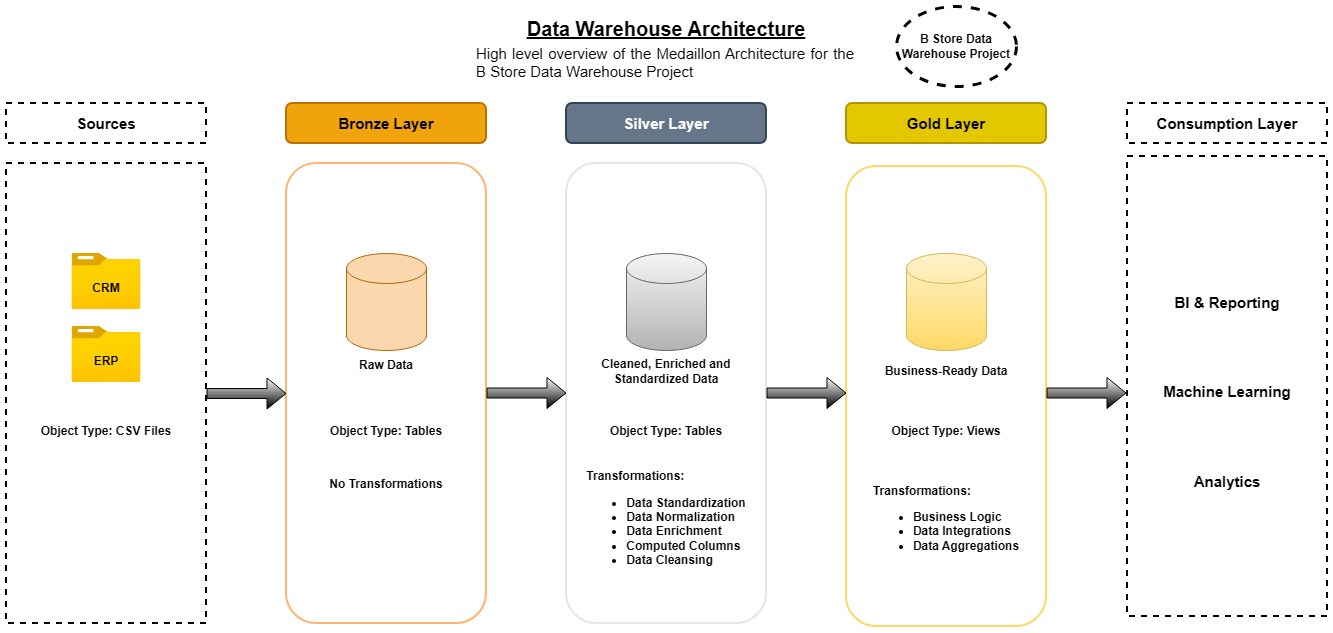

The diagram above was exported from draw.io. Its source (the exported page's mxGraphModel, read from the mxfile embedded in the PNG):
<mxGraphModel dx="1251" dy="704" grid="1" gridSize="10" guides="1" tooltips="1" connect="1" arrows="1" fold="1" page="1" pageScale="1" pageWidth="827" pageHeight="1169" math="0" shadow="0">
  <root>
    <mxCell id="0" />
    <mxCell id="1" parent="0" />
    <mxCell id="QtyCjbdcjDqRtMf8ECdi-1" value="" style="rounded=1;whiteSpace=wrap;html=1;strokeColor=#FFB570;strokeWidth=2;" vertex="1" parent="1">
      <mxGeometry x="400" y="797" width="200" height="460" as="geometry" />
    </mxCell>
    <mxCell id="QtyCjbdcjDqRtMf8ECdi-2" value="" style="rounded=1;whiteSpace=wrap;html=1;strokeColor=#E6E6E6;strokeWidth=2;" vertex="1" parent="1">
      <mxGeometry x="680" y="797" width="200" height="460" as="geometry" />
    </mxCell>
    <mxCell id="QtyCjbdcjDqRtMf8ECdi-3" value="" style="rounded=1;whiteSpace=wrap;html=1;strokeColor=#FFD966;strokeWidth=2;" vertex="1" parent="1">
      <mxGeometry x="960" y="800" width="200" height="460" as="geometry" />
    </mxCell>
    <mxCell id="QtyCjbdcjDqRtMf8ECdi-4" value="&lt;font style=&quot;font-size: 15px;&quot;&gt;Bronze Layer&lt;/font&gt;" style="rounded=1;whiteSpace=wrap;html=1;fillColor=#f0a30a;fontColor=#000000;strokeColor=#BD7000;strokeWidth=2;fontStyle=1" vertex="1" parent="1">
      <mxGeometry x="400" y="737" width="200" height="40" as="geometry" />
    </mxCell>
    <mxCell id="QtyCjbdcjDqRtMf8ECdi-5" value="&lt;font style=&quot;font-size: 15px;&quot;&gt;Silver Layer&lt;/font&gt;" style="rounded=1;whiteSpace=wrap;html=1;fillColor=#647687;fontColor=#ffffff;strokeColor=#314354;strokeWidth=2;fontStyle=1" vertex="1" parent="1">
      <mxGeometry x="680" y="737" width="200" height="40" as="geometry" />
    </mxCell>
    <mxCell id="QtyCjbdcjDqRtMf8ECdi-6" value="&lt;font style=&quot;font-size: 15px;&quot;&gt;Gold Layer&lt;/font&gt;" style="rounded=1;whiteSpace=wrap;html=1;fillColor=#e3c800;fontColor=#000000;strokeColor=#B09500;strokeWidth=2;fontStyle=1" vertex="1" parent="1">
      <mxGeometry x="960" y="737" width="200" height="40" as="geometry" />
    </mxCell>
    <mxCell id="QtyCjbdcjDqRtMf8ECdi-7" value="" style="rounded=0;whiteSpace=wrap;html=1;dashed=1;strokeWidth=2;" vertex="1" parent="1">
      <mxGeometry x="120" y="797" width="200" height="460" as="geometry" />
    </mxCell>
    <mxCell id="QtyCjbdcjDqRtMf8ECdi-8" value="&lt;b&gt;&lt;font style=&quot;font-size: 15px;&quot;&gt;Sources&lt;/font&gt;&lt;/b&gt;" style="rounded=0;whiteSpace=wrap;html=1;dashed=1;strokeWidth=2;" vertex="1" parent="1">
      <mxGeometry x="120" y="737" width="200" height="40" as="geometry" />
    </mxCell>
    <mxCell id="QtyCjbdcjDqRtMf8ECdi-9" value="" style="image;aspect=fixed;html=1;points=[];align=center;fontSize=12;image=img/lib/azure2/general/Folder_Blank.svg;" vertex="1" parent="1">
      <mxGeometry x="185.5" y="887" width="69" height="56.00000000000001" as="geometry" />
    </mxCell>
    <mxCell id="QtyCjbdcjDqRtMf8ECdi-10" value="" style="image;aspect=fixed;html=1;points=[];align=center;fontSize=12;image=img/lib/azure2/general/Folder_Blank.svg;" vertex="1" parent="1">
      <mxGeometry x="185.5" y="960" width="69" height="56.00000000000001" as="geometry" />
    </mxCell>
    <mxCell id="QtyCjbdcjDqRtMf8ECdi-11" value="&lt;b&gt;CRM&lt;/b&gt;" style="text;html=1;align=center;verticalAlign=middle;whiteSpace=wrap;rounded=0;" vertex="1" parent="1">
      <mxGeometry x="190" y="907" width="60" height="30" as="geometry" />
    </mxCell>
    <mxCell id="QtyCjbdcjDqRtMf8ECdi-12" value="&lt;span&gt;ERP&lt;/span&gt;" style="text;html=1;align=center;verticalAlign=middle;whiteSpace=wrap;rounded=0;fontStyle=1" vertex="1" parent="1">
      <mxGeometry x="190" y="980" width="60" height="30" as="geometry" />
    </mxCell>
    <mxCell id="QtyCjbdcjDqRtMf8ECdi-43" value="&lt;div style=&quot;text-align: justify;&quot;&gt;&lt;span style=&quot;background-color: transparent; color: light-dark(rgb(0, 0, 0), rgb(255, 255, 255));&quot;&gt;&lt;b&gt;&lt;u&gt;Data Warehouse Architecture&lt;/u&gt;&lt;/b&gt;&lt;/span&gt;&lt;/div&gt;" style="text;html=1;align=center;verticalAlign=middle;whiteSpace=wrap;rounded=0;fontSize=20;" vertex="1" parent="1">
      <mxGeometry x="637" y="647" width="286" height="30" as="geometry" />
    </mxCell>
    <mxCell id="QtyCjbdcjDqRtMf8ECdi-48" value="&lt;b&gt;&lt;font&gt;B Store Data Warehouse Project&lt;/font&gt;&lt;/b&gt;" style="ellipse;whiteSpace=wrap;html=1;dashed=1;strokeWidth=3;" vertex="1" parent="1">
      <mxGeometry x="1010" y="640" width="120" height="80" as="geometry" />
    </mxCell>
    <mxCell id="QtyCjbdcjDqRtMf8ECdi-50" value="&lt;b&gt;Object Type: CSV Files&lt;/b&gt;" style="text;html=1;whiteSpace=wrap;strokeColor=none;fillColor=none;align=center;verticalAlign=middle;rounded=0;" vertex="1" parent="1">
      <mxGeometry x="145" y="1050" width="150" height="30" as="geometry" />
    </mxCell>
    <mxCell id="QtyCjbdcjDqRtMf8ECdi-51" value="" style="shape=cylinder3;whiteSpace=wrap;html=1;boundedLbl=1;backgroundOutline=1;size=15;fillColor=#fad7ac;strokeColor=#b46504;" vertex="1" parent="1">
      <mxGeometry x="460" y="887" width="80" height="97" as="geometry" />
    </mxCell>
    <mxCell id="QtyCjbdcjDqRtMf8ECdi-52" value="" style="shape=cylinder3;whiteSpace=wrap;html=1;boundedLbl=1;backgroundOutline=1;size=15;fillColor=#f5f5f5;strokeColor=#666666;gradientColor=#b3b3b3;" vertex="1" parent="1">
      <mxGeometry x="740" y="887" width="80" height="97" as="geometry" />
    </mxCell>
    <mxCell id="QtyCjbdcjDqRtMf8ECdi-53" value="" style="shape=cylinder3;whiteSpace=wrap;html=1;boundedLbl=1;backgroundOutline=1;size=15;fillColor=#fff2cc;gradientColor=#ffd966;strokeColor=#d6b656;" vertex="1" parent="1">
      <mxGeometry x="1020" y="887" width="80" height="97" as="geometry" />
    </mxCell>
    <mxCell id="QtyCjbdcjDqRtMf8ECdi-54" value="" style="shape=flexArrow;endArrow=classic;html=1;rounded=0;exitX=1;exitY=0.5;exitDx=0;exitDy=0;fillColor=default;gradientColor=default;" edge="1" parent="1" source="QtyCjbdcjDqRtMf8ECdi-7" target="QtyCjbdcjDqRtMf8ECdi-1">
      <mxGeometry width="50" height="50" relative="1" as="geometry">
        <mxPoint x="700" y="1040" as="sourcePoint" />
        <mxPoint x="750" y="990" as="targetPoint" />
      </mxGeometry>
    </mxCell>
    <mxCell id="QtyCjbdcjDqRtMf8ECdi-55" value="" style="shape=flexArrow;endArrow=classic;html=1;rounded=0;exitX=1;exitY=0.5;exitDx=0;exitDy=0;fillColor=default;gradientColor=default;" edge="1" parent="1">
      <mxGeometry width="50" height="50" relative="1" as="geometry">
        <mxPoint x="600" y="1026.5" as="sourcePoint" />
        <mxPoint x="680" y="1026.5" as="targetPoint" />
      </mxGeometry>
    </mxCell>
    <mxCell id="QtyCjbdcjDqRtMf8ECdi-56" value="" style="shape=flexArrow;endArrow=classic;html=1;rounded=0;exitX=1;exitY=0.5;exitDx=0;exitDy=0;fillColor=default;gradientColor=default;" edge="1" parent="1">
      <mxGeometry width="50" height="50" relative="1" as="geometry">
        <mxPoint x="880" y="1026.5" as="sourcePoint" />
        <mxPoint x="960" y="1026.5" as="targetPoint" />
      </mxGeometry>
    </mxCell>
    <mxCell id="QtyCjbdcjDqRtMf8ECdi-57" value="" style="shape=flexArrow;endArrow=classic;html=1;rounded=0;exitX=1;exitY=0.5;exitDx=0;exitDy=0;fillColor=default;gradientColor=default;" edge="1" parent="1">
      <mxGeometry width="50" height="50" relative="1" as="geometry">
        <mxPoint x="1160" y="1026.5" as="sourcePoint" />
        <mxPoint x="1240" y="1026.5" as="targetPoint" />
      </mxGeometry>
    </mxCell>
    <mxCell id="QtyCjbdcjDqRtMf8ECdi-58" value="&lt;b&gt;Raw Data&lt;/b&gt;" style="text;html=1;whiteSpace=wrap;strokeColor=none;fillColor=none;align=center;verticalAlign=middle;rounded=0;" vertex="1" parent="1">
      <mxGeometry x="425" y="984" width="150" height="30" as="geometry" />
    </mxCell>
    <mxCell id="QtyCjbdcjDqRtMf8ECdi-59" value="&lt;div style=&quot;text-align: justify;&quot;&gt;&lt;b style=&quot;background-color: transparent; color: light-dark(rgb(0, 0, 0), rgb(255, 255, 255));&quot;&gt;Transformations:&lt;/b&gt;&lt;/div&gt;&lt;div&gt;&lt;div&gt;&lt;ul&gt;&lt;li style=&quot;text-align: justify;&quot;&gt;&lt;b&gt;Data Standardization&lt;/b&gt;&lt;/li&gt;&lt;li style=&quot;text-align: justify;&quot;&gt;&lt;b&gt;Data Normalization&lt;/b&gt;&lt;/li&gt;&lt;li style=&quot;text-align: justify;&quot;&gt;&lt;b&gt;Data Enrichment&lt;/b&gt;&lt;/li&gt;&lt;li style=&quot;text-align: justify;&quot;&gt;&lt;b&gt;Computed Columns&lt;/b&gt;&lt;/li&gt;&lt;li style=&quot;text-align: justify;&quot;&gt;&lt;b&gt;Data Cleansing&lt;/b&gt;&lt;/li&gt;&lt;/ul&gt;&lt;/div&gt;&lt;div style=&quot;text-align: justify;&quot;&gt;&lt;br&gt;&lt;/div&gt;&lt;/div&gt;" style="text;html=1;whiteSpace=wrap;strokeColor=none;fillColor=none;align=center;verticalAlign=middle;rounded=0;" vertex="1" parent="1">
      <mxGeometry x="685" y="1110" width="190" height="110" as="geometry" />
    </mxCell>
    <mxCell id="QtyCjbdcjDqRtMf8ECdi-60" value="&lt;div style=&quot;text-align: justify;&quot;&gt;&lt;b style=&quot;background-color: transparent; color: light-dark(rgb(0, 0, 0), rgb(255, 255, 255));&quot;&gt;Transformations:&lt;/b&gt;&lt;/div&gt;&lt;div&gt;&lt;div&gt;&lt;ul&gt;&lt;li style=&quot;text-align: justify;&quot;&gt;&lt;b&gt;Business Logic&lt;/b&gt;&lt;/li&gt;&lt;li style=&quot;text-align: justify;&quot;&gt;&lt;b&gt;Data Integrations&lt;/b&gt;&lt;/li&gt;&lt;li style=&quot;text-align: justify;&quot;&gt;&lt;b&gt;Data Aggregations&lt;/b&gt;&lt;/li&gt;&lt;/ul&gt;&lt;/div&gt;&lt;div style=&quot;text-align: justify;&quot;&gt;&lt;br&gt;&lt;/div&gt;&lt;/div&gt;" style="text;html=1;whiteSpace=wrap;strokeColor=none;fillColor=none;align=center;verticalAlign=middle;rounded=0;" vertex="1" parent="1">
      <mxGeometry x="965" y="1110" width="190" height="110" as="geometry" />
    </mxCell>
    <mxCell id="QtyCjbdcjDqRtMf8ECdi-61" value="&lt;div style=&quot;text-align: justify;&quot;&gt;&lt;b style=&quot;background-color: transparent; color: light-dark(rgb(0, 0, 0), rgb(255, 255, 255));&quot;&gt;No Transformations&lt;/b&gt;&lt;/div&gt;&lt;div&gt;&lt;div style=&quot;text-align: justify;&quot;&gt;&lt;br&gt;&lt;/div&gt;&lt;/div&gt;" style="text;html=1;whiteSpace=wrap;strokeColor=none;fillColor=none;align=center;verticalAlign=middle;rounded=0;" vertex="1" parent="1">
      <mxGeometry x="405" y="1100" width="190" height="50" as="geometry" />
    </mxCell>
    <mxCell id="QtyCjbdcjDqRtMf8ECdi-62" value="&lt;b&gt;Object Type: Tables&lt;/b&gt;" style="text;html=1;whiteSpace=wrap;strokeColor=none;fillColor=none;align=center;verticalAlign=middle;rounded=0;" vertex="1" parent="1">
      <mxGeometry x="425" y="1050" width="150" height="30" as="geometry" />
    </mxCell>
    <mxCell id="QtyCjbdcjDqRtMf8ECdi-63" value="&lt;b&gt;Object Type: Tables&lt;/b&gt;" style="text;html=1;whiteSpace=wrap;strokeColor=none;fillColor=none;align=center;verticalAlign=middle;rounded=0;" vertex="1" parent="1">
      <mxGeometry x="705" y="1050" width="150" height="30" as="geometry" />
    </mxCell>
    <mxCell id="QtyCjbdcjDqRtMf8ECdi-64" value="&lt;b&gt;Object Type: Views&lt;/b&gt;" style="text;html=1;whiteSpace=wrap;strokeColor=none;fillColor=none;align=center;verticalAlign=middle;rounded=0;" vertex="1" parent="1">
      <mxGeometry x="985" y="1050" width="150" height="30" as="geometry" />
    </mxCell>
    <mxCell id="QtyCjbdcjDqRtMf8ECdi-65" value="&lt;b&gt;Cleaned, Enriched and Standardized Data&lt;/b&gt;" style="text;html=1;whiteSpace=wrap;strokeColor=none;fillColor=none;align=center;verticalAlign=middle;rounded=0;" vertex="1" parent="1">
      <mxGeometry x="705" y="990" width="150" height="30" as="geometry" />
    </mxCell>
    <mxCell id="QtyCjbdcjDqRtMf8ECdi-66" value="&lt;b&gt;Business-Ready Data&lt;/b&gt;" style="text;html=1;whiteSpace=wrap;strokeColor=none;fillColor=none;align=center;verticalAlign=middle;rounded=0;" vertex="1" parent="1">
      <mxGeometry x="985" y="990" width="150" height="30" as="geometry" />
    </mxCell>
    <mxCell id="QtyCjbdcjDqRtMf8ECdi-67" value="&lt;div style=&quot;text-align: justify;&quot;&gt;&lt;font style=&quot;font-size: 15px;&quot;&gt;High level overview of the Medaillon Architecture for the B Store Data Warehouse Project&lt;/font&gt;&lt;/div&gt;" style="text;html=1;align=right;verticalAlign=middle;whiteSpace=wrap;rounded=0;" vertex="1" parent="1">
      <mxGeometry x="590" y="681" width="380" height="30" as="geometry" />
    </mxCell>
    <mxCell id="QtyCjbdcjDqRtMf8ECdi-68" value="" style="rounded=0;whiteSpace=wrap;html=1;dashed=1;strokeWidth=2;" vertex="1" parent="1">
      <mxGeometry x="1241" y="790" width="200" height="460" as="geometry" />
    </mxCell>
    <mxCell id="QtyCjbdcjDqRtMf8ECdi-69" value="&lt;b&gt;&lt;font style=&quot;font-size: 15px;&quot;&gt;Consumption Layer&lt;/font&gt;&lt;/b&gt;" style="rounded=0;whiteSpace=wrap;html=1;dashed=1;strokeWidth=2;" vertex="1" parent="1">
      <mxGeometry x="1241" y="737" width="200" height="40" as="geometry" />
    </mxCell>
    <mxCell id="QtyCjbdcjDqRtMf8ECdi-70" value="&lt;b&gt;BI &amp;amp; Reporting&lt;/b&gt;" style="text;html=1;whiteSpace=wrap;strokeColor=none;fillColor=none;align=center;verticalAlign=middle;rounded=0;fontSize=15;" vertex="1" parent="1">
      <mxGeometry x="1266" y="920.5" width="150" height="30" as="geometry" />
    </mxCell>
    <mxCell id="QtyCjbdcjDqRtMf8ECdi-71" value="&lt;b&gt;Machine Learning&lt;/b&gt;" style="text;html=1;whiteSpace=wrap;strokeColor=none;fillColor=none;align=center;verticalAlign=middle;rounded=0;fontSize=15;" vertex="1" parent="1">
      <mxGeometry x="1266" y="1010" width="150" height="30" as="geometry" />
    </mxCell>
    <mxCell id="QtyCjbdcjDqRtMf8ECdi-72" value="&lt;b&gt;Analytics&lt;/b&gt;" style="text;html=1;whiteSpace=wrap;strokeColor=none;fillColor=none;align=center;verticalAlign=middle;rounded=0;fontSize=15;" vertex="1" parent="1">
      <mxGeometry x="1266" y="1100" width="150" height="30" as="geometry" />
    </mxCell>
  </root>
</mxGraphModel>